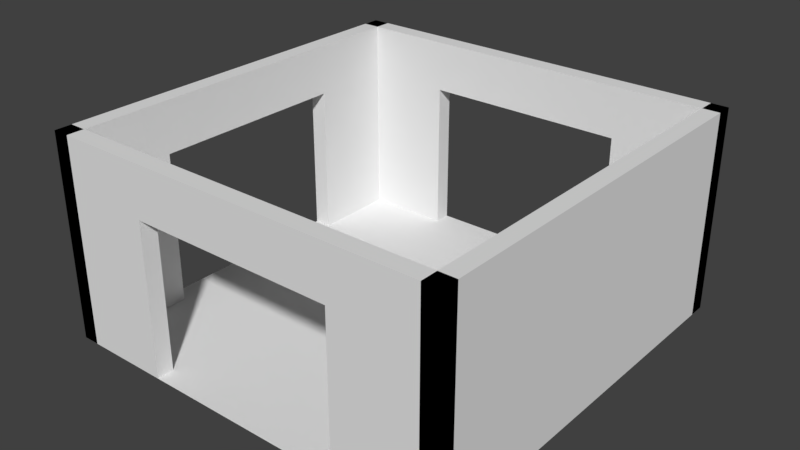 # Source: tway.blend  (saved by Blender 2.79.0; exported with 4.5.12 LTS)
import bpy
from mathutils import Matrix  # noqa: F401  (used for matrix-valued properties, if any)

bpy.ops.wm.read_factory_settings(use_empty=True)
scene = bpy.context.scene
scene.name = 'Scene'

# ---- collections
col_collection_1 = bpy.data.collections.new('Collection 1'); scene.collection.children.link(col_collection_1)

# ---- world
world_world = bpy.data.worlds.new('World'); scene.world = world_world
world_world.color = (0.05088, 0.05088, 0.05088)
world_world.use_sun_shadow = False
world_world.sun_shadow_jitter_overblur = 0.0
world_world.cycles.sampling_method = 'MANUAL'

# ---- meshes
me_cube_006 = bpy.data.meshes.new('Cube.006')
me_cube_006.from_pydata([(-1.0, -1.0, 0.0), (-1.0, -1.0, 1.0), (-1.0, 1.0, 0.0), (-1.0, 1.0, 1.0), (-0.9169, -1.0, 0.0), (-0.9169, -1.0, 1.0), (-0.9169, 1.0, 0.0), (-0.9169, 1.0, 1.0), (-0.9169, -1.0, 0.0), (-0.9169, -1.0, 1.0), (-0.9169, 1.0, 0.0), (-0.9169, 1.0, 1.0), (-0.9169, 1.0, 0.5), (-0.9169, 0.0, 1.0), (-0.9169, -1.0, 0.5), (-1.0, -1.0, 0.5), (-0.9169, 1.0, 0.25), (-0.9169, 0.5, 0.0), (-0.9169, -0.5, 1.0), (-0.9169, -1.0, 0.25), (-0.9169, 1.0, 0.75), (-0.9169, -0.5, 0.0), (-0.9169, 0.5, 1.0), (-0.9169, -1.0, 0.75), (-0.9169, -0.5, 0.5), (-0.9169, 0.5, 0.5), (-0.9169, 0.0, 0.75), (-0.9169, 0.5, 0.75), (-0.9169, 0.5, 0.25), (-0.9169, -0.5, 0.25), (-0.9169, -0.5, 0.75), (-1.0, 0.0, 1.0), (-1.0, 1.0, 0.5), (-1.0, -0.5, 0.0), (-1.0, -1.0, 0.75), (-1.0, 0.5, 1.0), (-1.0, 1.0, 0.25), (-1.0, -0.5, 0.5), (-1.0, 0.5, 0.5), (-1.0, 1.0, 0.75), (-1.0, -0.5, 1.0), (-1.0, -1.0, 0.25), (-1.0, 0.5, 0.0), (-1.0, 0.0, 0.75), (-1.0, 0.5, 0.25), (-1.0, -0.5, 0.25), (-1.0, -0.5, 0.75), (-1.0, 0.5, 0.75), (-1.0, 1.0, 0.0), (-1.0, 1.0, 1.0), (1.0, 1.0, 0.0), (1.0, 1.0, 1.0), (-1.0, 0.9169, 0.0), (-1.0, 0.9169, 1.0), (1.0, 0.9169, 0.0), (1.0, 0.9169, 1.0), (-1.0, 0.9169, 0.0), (-1.0, 0.9169, 1.0), (1.0, 0.9169, 0.0), (1.0, 0.9169, 1.0), (1.0, 0.9169, 0.5), (-1.093e-08, 0.9169, 1.0), (-1.0, 0.9169, 0.5), (-1.0, 1.0, 0.5), (1.0, 0.9169, 0.25), (0.5, 0.9169, 0.0), (-0.5, 0.9169, 1.0), (-1.0, 0.9169, 0.25), (1.0, 0.9169, 0.75), (-0.5, 0.9169, 0.0), (0.5, 0.9169, 1.0), (-1.0, 0.9169, 0.75), (-0.5, 0.9169, 0.5), (0.5, 0.9169, 0.5), (-1.093e-08, 0.9169, 0.75), (0.5, 0.9169, 0.75), (0.5, 0.9169, 0.25), (-0.5, 0.9169, 0.25), (-0.5, 0.9169, 0.75), (-1.192e-08, 1.0, 1.0), (1.0, 1.0, 0.5), (-0.5, 1.0, 0.0), (-1.0, 1.0, 0.75), (0.5, 1.0, 1.0), (1.0, 1.0, 0.25), (-0.5, 1.0, 0.5), (0.5, 1.0, 0.5), (1.0, 1.0, 0.75), (-0.5, 1.0, 1.0), (-1.0, 1.0, 0.25), (0.5, 1.0, 0.0), (-1.192e-08, 1.0, 0.75), (0.5, 1.0, 0.25), (-0.5, 1.0, 0.25), (-0.5, 1.0, 0.75), (0.5, 1.0, 0.75), (1.0, 1.0, 0.0), (1.0, 1.0, 1.0), (1.0, -1.0, 0.0), (1.0, -1.0, 1.0), (0.9169, 1.0, 0.0), (0.9169, 1.0, 1.0), (0.9169, -1.0, 0.0), (0.9169, -1.0, 1.0), (0.9169, 1.0, 0.0), (0.9169, 1.0, 1.0), (0.9169, -1.0, 0.0), (0.9169, -1.0, 1.0), (1.0, -1.0, 0.0), (1.0, -1.0, 1.0), (-1.0, -1.0, 0.0), (-1.0, -1.0, 1.0), (1.0, -0.9169, 0.0), (1.0, -0.9169, 1.0), (-1.0, -0.9169, 0.0), (-1.0, -0.9169, 1.0), (1.0, -0.9169, 0.0), (1.0, -0.9169, 1.0), (-1.0, -0.9169, 0.0), (-1.0, -0.9169, 1.0), (-1.0, -0.9169, 0.5), (4.008e-08, -0.9169, 1.0), (1.0, -0.9169, 0.5), (1.0, -1.0, 0.5), (-1.0, -0.9169, 0.25), (-0.5, -0.9169, 0.0), (0.5, -0.9169, 1.0), (1.0, -0.9169, 0.25), (-1.0, -0.9169, 0.75), (0.5, -0.9169, 0.0), (-0.5, -0.9169, 1.0), (1.0, -0.9169, 0.75), (0.5, -0.9169, 0.5), (-0.5, -0.9169, 0.5), (4.008e-08, -0.9169, 0.75), (-0.5, -0.9169, 0.75), (-0.5, -0.9169, 0.25), (0.5, -0.9169, 0.25), (0.5, -0.9169, 0.75), (4.371e-08, -1.0, 1.0), (-1.0, -1.0, 0.5), (0.5, -1.0, 0.0), (1.0, -1.0, 0.75), (-0.5, -1.0, 1.0), (-1.0, -1.0, 0.25), (0.5, -1.0, 0.5), (-0.5, -1.0, 0.5), (-1.0, -1.0, 0.75), (0.5, -1.0, 1.0), (1.0, -1.0, 0.25), (-0.5, -1.0, 0.0), (4.371e-08, -1.0, 0.75), (-0.5, -1.0, 0.25), (0.5, -1.0, 0.25), (0.5, -1.0, 0.75), (-0.5, -1.0, 0.75)], [], [(47, 35, 3, 39), (2, 36, 32, 39, 3, 7, 6), (4, 5, 1, 34, 15, 41, 0), (7, 3, 35, 31, 40, 1, 5), (30, 18, 9, 23), (7, 5, 9, 18, 13, 22, 11), (29, 24, 14, 19), (27, 22, 13, 26), (12, 20, 27, 25), (20, 11, 22, 27), (42, 44, 36, 2), (10, 16, 28, 17), (16, 12, 25, 28), (21, 29, 19, 8), (46, 40, 31, 43), (24, 30, 23, 14), (44, 38, 32, 36), (26, 13, 18, 30), (21, 33, 45, 37, 46, 30, 24, 29), (0, 41, 45, 33), (41, 15, 37, 45), (27, 26, 30, 46, 43, 47), (15, 34, 46, 37), (34, 1, 40, 46), (38, 47, 39, 32), (25, 27, 47, 38, 44, 42, 17, 28), (43, 31, 35, 47), (95, 83, 51, 87), (50, 84, 80, 87, 51, 55, 54), (52, 53, 49, 82, 63, 89, 48), (55, 51, 83, 79, 88, 49, 53), (78, 66, 57, 71), (55, 53, 57, 66, 61, 70, 59), (77, 72, 62, 67), (75, 70, 61, 74), (60, 68, 75, 73), (68, 59, 70, 75), (90, 92, 84, 50), (58, 64, 76, 65), (64, 60, 73, 76), (69, 77, 67, 56), (94, 88, 79, 91), (72, 78, 71, 62), (92, 86, 80, 84), (74, 61, 66, 78), (69, 81, 93, 85, 94, 78, 72, 77), (48, 89, 93, 81), (89, 63, 85, 93), (75, 74, 78, 94, 91, 95), (63, 82, 94, 85), (82, 49, 88, 94), (86, 95, 87, 80), (73, 75, 95, 86, 92, 90, 65, 76), (91, 79, 83, 95), (96, 97, 99, 98), (98, 99, 103, 102), (101, 100, 104, 105), (100, 101, 97, 96), (98, 102, 100, 96), (103, 99, 97, 101), (106, 107, 105, 104), (100, 102, 106, 104), (103, 101, 105, 107), (102, 103, 107, 106), (155, 143, 111, 147), (110, 144, 140, 147, 111, 115, 114), (112, 113, 109, 142, 123, 149, 108), (115, 111, 143, 139, 148, 109, 113), (138, 126, 117, 131), (115, 113, 117, 126, 121, 130, 119), (137, 132, 122, 127), (135, 130, 121, 134), (120, 128, 135, 133), (128, 119, 130, 135), (150, 152, 144, 110), (118, 124, 136, 125), (124, 120, 133, 136), (129, 137, 127, 116), (154, 148, 139, 151), (132, 138, 131, 122), (152, 146, 140, 144), (134, 121, 126, 138), (129, 141, 153, 145, 154, 138, 132, 137), (108, 149, 153, 141), (149, 123, 145, 153), (135, 134, 138, 154, 151, 155), (123, 142, 154, 145), (142, 109, 148, 154), (146, 155, 147, 140), (133, 135, 155, 146, 152, 150, 125, 136), (151, 139, 143, 155)])
me_cube_006.use_remesh_preserve_volume = False
me_cube_006.use_remesh_preserve_attributes = False
me_cube_006.use_mirror_vertex_groups = False
me_cube_006.update()
me_plane = bpy.data.meshes.new('Plane')
me_plane.from_pydata([(-1.0, -1.0, 0.0), (1.0, -1.0, 0.0), (-1.0, 1.0, 0.0), (1.0, 1.0, 0.0)], [], [(0, 1, 3, 2)])
me_plane.use_remesh_preserve_volume = False
me_plane.use_remesh_preserve_attributes = False
me_plane.use_mirror_vertex_groups = False
me_plane.update()

# ---- objects
ob_walls = bpy.data.objects.new('walls', me_cube_006)
ob_floor = bpy.data.objects.new('floor', me_plane)

# ---- transforms, parenting, visibility, modifiers, constraints
ob_walls.location = (0.0, 0.0, 0.0)
ob_walls.lineart.crease_threshold = 0.0
ob_floor.location = (0.0, 0.0, 0.0)
ob_floor.lineart.crease_threshold = 0.0

# ---- collection membership
col_collection_1.objects.link(ob_walls)
col_collection_1.objects.link(ob_floor)

# ---- scene / render settings (as saved in the file)
scene.frame_start = 1; scene.frame_end = 250; scene.frame_set(1)
scene.render.engine = 'BLENDER_EEVEE_NEXT'
scene.render.resolution_percentage = 50
scene.render.dither_intensity = 0.0
scene.cycles.use_denoising = False
scene.cycles.samples = 128
scene.cycles.sampling_pattern = 'TABULATED_SOBOL'
scene.cycles.use_adaptive_sampling = False
scene.cycles.use_light_tree = False
scene.cycles.blur_glossy = 0.0
scene.cycles.sample_clamp_indirect = 0.0
scene.view_settings.view_transform = 'Standard'
bpy.context.view_layer.update()

# ---- added for rendering (the .blend has no active camera and no usable light): camera, sun
cam_auto = bpy.data.cameras.new('AutoCamera')
cam_auto.lens = 50.0
cam_auto.sensor_width = 36.0
cam_auto.clip_end = 1000.0
ob_auto_camera = bpy.data.objects.new('AutoCamera', cam_auto)
scene.collection.objects.link(ob_auto_camera)
ob_auto_camera.location = (2.77567, -3.33081, 2.72054)
ob_auto_camera.rotation_euler = (1.09748, -7.21219e-08, 0.694738)
scene.camera = ob_auto_camera
light_auto_sun = bpy.data.lights.new('AutoSun', 'SUN')
light_auto_sun.energy = 3.0
light_auto_sun.angle = 0.0523599
ob_auto_sun = bpy.data.objects.new('AutoSun', light_auto_sun)
scene.collection.objects.link(ob_auto_sun)
ob_auto_sun.rotation_euler = (0.872665, 0.174533, 0.523599)
bpy.context.view_layer.update()
